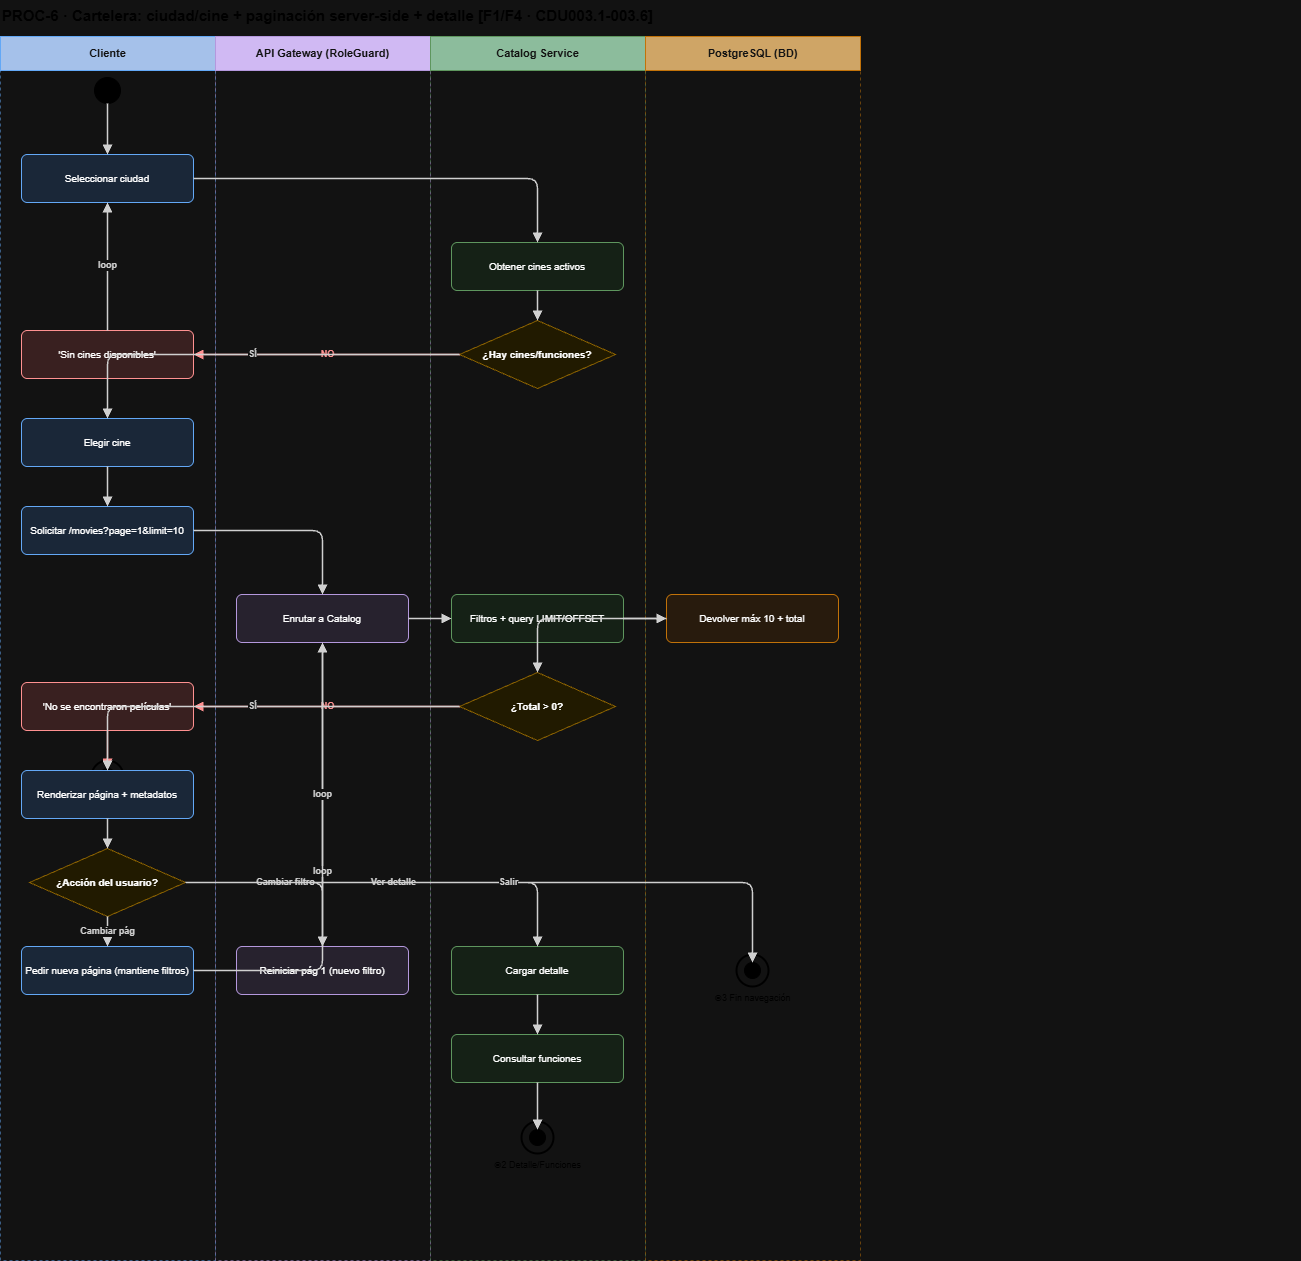

The diagram above was exported from draw.io. Its source (the exported page's mxGraphModel, read from the mxfile embedded in the PNG):
<mxGraphModel dx="2575" dy="1318" grid="0" gridSize="10" guides="1" tooltips="1" connect="1" arrows="1" fold="1" page="1" pageScale="1" pageWidth="940" pageHeight="1308" math="0" shadow="0">
  <root>
    <mxCell id="0" />
    <mxCell id="1" parent="0" />
    <mxCell id="P6t" parent="1" style="text;html=1;fontSize=15;fontStyle=1;fontColor=#222;" value="PROC-6 · Cartelera: ciudad/cine + paginación server-side + detalle  [F1/F4 · CDU003.1-003.6]" vertex="1">
      <mxGeometry height="24" width="1300" x="40" y="8" as="geometry" />
    </mxCell>
    <mxCell id="P6L0" parent="1" style="rounded=0;whiteSpace=wrap;html=1;fillColor=#1A3A6A;strokeColor=#1565C0;fontColor=#FFFFFF;fontSize=11;fontStyle=1;" value="Cliente" vertex="1">
      <mxGeometry height="34" width="215" x="40" y="44" as="geometry" />
    </mxCell>
    <mxCell id="P6LB0" parent="1" style="rounded=0;html=1;fillColor=none;strokeColor=#1565C0;dashed=1;opacity=50;" value="" vertex="1">
      <mxGeometry height="1190" width="215" x="40" y="78" as="geometry" />
    </mxCell>
    <mxCell id="P6L1" parent="1" style="rounded=0;whiteSpace=wrap;html=1;fillColor=#43286B;strokeColor=#6A4A9A;fontColor=#FFFFFF;fontSize=11;fontStyle=1;" value="API Gateway (RoleGuard)" vertex="1">
      <mxGeometry height="34" width="215" x="255" y="44" as="geometry" />
    </mxCell>
    <mxCell id="P6LB1" parent="1" style="rounded=0;html=1;fillColor=none;strokeColor=#6A4A9A;dashed=1;opacity=50;" value="" vertex="1">
      <mxGeometry height="1190" width="215" x="255" y="78" as="geometry" />
    </mxCell>
    <mxCell id="P6L2" parent="1" style="rounded=0;whiteSpace=wrap;html=1;fillColor=#1E5631;strokeColor=#4A8A4A;fontColor=#FFFFFF;fontSize=11;fontStyle=1;" value="Catalog Service" vertex="1">
      <mxGeometry height="34" width="215" x="470" y="44" as="geometry" />
    </mxCell>
    <mxCell id="P6LB2" parent="1" style="rounded=0;html=1;fillColor=none;strokeColor=#4A8A4A;dashed=1;opacity=50;" value="" vertex="1">
      <mxGeometry height="1190" width="215" x="470" y="78" as="geometry" />
    </mxCell>
    <mxCell id="P6L3" parent="1" style="rounded=0;whiteSpace=wrap;html=1;fillColor=#7A4A00;strokeColor=#D67A00;fontColor=#FFFFFF;fontSize=11;fontStyle=1;" value="PostgreSQL (BD)" vertex="1">
      <mxGeometry height="34" width="215" x="685" y="44" as="geometry" />
    </mxCell>
    <mxCell id="P6LB3" parent="1" style="rounded=0;html=1;fillColor=none;strokeColor=#D67A00;dashed=1;opacity=50;" value="" vertex="1">
      <mxGeometry height="1190" width="215" x="685" y="78" as="geometry" />
    </mxCell>
    <mxCell id="P6s" parent="1" style="ellipse;fillColor=#000;strokeColor=#000;html=1;" vertex="1">
      <mxGeometry height="26" width="26" x="134" y="85" as="geometry" />
    </mxCell>
    <mxCell id="P6M1" parent="1" style="rounded=1;whiteSpace=wrap;html=1;fillColor=#DBEAFE;strokeColor=#1565C0;fontSize=10;arcSize=12;" value="Seleccionar ciudad" vertex="1">
      <mxGeometry height="48" width="172" x="61" y="162" as="geometry" />
    </mxCell>
    <mxCell id="P6M2" parent="1" style="rounded=1;whiteSpace=wrap;html=1;fillColor=#E7F5E9;strokeColor=#4A8A4A;fontSize=10;arcSize=12;" value="Obtener cines activos" vertex="1">
      <mxGeometry height="48" width="172" x="491" y="250" as="geometry" />
    </mxCell>
    <mxCell id="P6D1" parent="1" style="rhombus;whiteSpace=wrap;html=1;fillColor=#FFF7D6;strokeColor=#D6A700;fontSize=10;fontStyle=1;" value="¿Hay cines/funciones?" vertex="1">
      <mxGeometry height="68" width="156" x="499" y="328" as="geometry" />
    </mxCell>
    <mxCell id="P6M3" parent="1" style="rounded=1;whiteSpace=wrap;html=1;fillColor=#FFE2E2;strokeColor=#C62828;fontSize=10;arcSize=12;" value="'Sin cines disponibles'" vertex="1">
      <mxGeometry height="48" width="172" x="61" y="338" as="geometry" />
    </mxCell>
    <mxCell id="P6M4" parent="1" style="rounded=1;whiteSpace=wrap;html=1;fillColor=#DBEAFE;strokeColor=#1565C0;fontSize=10;arcSize=12;" value="Elegir cine" vertex="1">
      <mxGeometry height="48" width="172" x="61" y="426" as="geometry" />
    </mxCell>
    <mxCell id="P6M5" parent="1" style="rounded=1;whiteSpace=wrap;html=1;fillColor=#DBEAFE;strokeColor=#1565C0;fontSize=10;arcSize=12;" value="Solicitar /movies?page=1&amp;limit=10" vertex="1">
      <mxGeometry height="48" width="172" x="61" y="514" as="geometry" />
    </mxCell>
    <mxCell id="P6M6" parent="1" style="rounded=1;whiteSpace=wrap;html=1;fillColor=#EDE7F6;strokeColor=#6A4A9A;fontSize=10;arcSize=12;" value="Enrutar a Catalog" vertex="1">
      <mxGeometry height="48" width="172" x="276" y="602" as="geometry" />
    </mxCell>
    <mxCell id="P6M7" parent="1" style="rounded=1;whiteSpace=wrap;html=1;fillColor=#E7F5E9;strokeColor=#4A8A4A;fontSize=10;arcSize=12;" value="Filtros + query LIMIT/OFFSET" vertex="1">
      <mxGeometry height="48" width="172" x="491" y="602" as="geometry" />
    </mxCell>
    <mxCell id="P6M8" parent="1" style="rounded=1;whiteSpace=wrap;html=1;fillColor=#FFF0DF;strokeColor=#D67A00;fontSize=10;arcSize=12;" value="Devolver máx 10 + total" vertex="1">
      <mxGeometry height="48" width="172" x="706" y="602" as="geometry" />
    </mxCell>
    <mxCell id="P6D2" parent="1" style="rhombus;whiteSpace=wrap;html=1;fillColor=#FFF7D6;strokeColor=#D6A700;fontSize=10;fontStyle=1;" value="¿Total &gt; 0?" vertex="1">
      <mxGeometry height="68" width="156" x="499" y="680" as="geometry" />
    </mxCell>
    <mxCell id="P6M9" parent="1" style="rounded=1;whiteSpace=wrap;html=1;fillColor=#FFE2E2;strokeColor=#C62828;fontSize=10;arcSize=12;" value="'No se encontraron películas'" vertex="1">
      <mxGeometry height="48" width="172" x="61" y="690" as="geometry" />
    </mxCell>
    <mxCell id="P6f1o" parent="1" style="ellipse;fillColor=none;strokeColor=#000;strokeWidth=2;html=1;" vertex="1">
      <mxGeometry height="32" width="32" x="131" y="768" as="geometry" />
    </mxCell>
    <mxCell id="P6f1" parent="1" style="ellipse;fillColor=#000;strokeColor=#000;html=1;" vertex="1">
      <mxGeometry height="16" width="16" x="139" y="776" as="geometry" />
    </mxCell>
    <mxCell id="P6f1t" parent="1" style="text;html=1;fontSize=9;fontColor=#444;align=center;" value="◉1 Sin resultados" vertex="1">
      <mxGeometry height="14" width="160" x="67" y="800" as="geometry" />
    </mxCell>
    <mxCell id="P6M10" parent="1" style="rounded=1;whiteSpace=wrap;html=1;fillColor=#DBEAFE;strokeColor=#1565C0;fontSize=10;arcSize=12;" value="Renderizar página + metadatos" vertex="1">
      <mxGeometry height="48" width="172" x="61" y="778" as="geometry" />
    </mxCell>
    <mxCell id="P6D3" parent="1" style="rhombus;whiteSpace=wrap;html=1;fillColor=#FFF7D6;strokeColor=#D6A700;fontSize=10;fontStyle=1;" value="¿Acción del usuario?" vertex="1">
      <mxGeometry height="68" width="156" x="69" y="856" as="geometry" />
    </mxCell>
    <mxCell id="P6M11" parent="1" style="rounded=1;whiteSpace=wrap;html=1;fillColor=#DBEAFE;strokeColor=#1565C0;fontSize=10;arcSize=12;" value="Pedir nueva página (mantiene filtros)" vertex="1">
      <mxGeometry height="48" width="172" x="61" y="954" as="geometry" />
    </mxCell>
    <mxCell id="P6M12" parent="1" style="rounded=1;whiteSpace=wrap;html=1;fillColor=#EDE7F6;strokeColor=#6A4A9A;fontSize=10;arcSize=12;" value="Reiniciar pág 1 (nuevo filtro)" vertex="1">
      <mxGeometry height="48" width="172" x="276" y="954" as="geometry" />
    </mxCell>
    <mxCell id="P6M13" parent="1" style="rounded=1;whiteSpace=wrap;html=1;fillColor=#E7F5E9;strokeColor=#4A8A4A;fontSize=10;arcSize=12;" value="Cargar detalle" vertex="1">
      <mxGeometry height="48" width="172" x="491" y="954" as="geometry" />
    </mxCell>
    <mxCell id="P6M14" parent="1" style="rounded=1;whiteSpace=wrap;html=1;fillColor=#E7F5E9;strokeColor=#4A8A4A;fontSize=10;arcSize=12;" value="Consultar funciones" vertex="1">
      <mxGeometry height="48" width="172" x="491" y="1042" as="geometry" />
    </mxCell>
    <mxCell id="P6f2o" parent="1" style="ellipse;fillColor=none;strokeColor=#000;strokeWidth=2;html=1;" vertex="1">
      <mxGeometry height="32" width="32" x="561" y="1129" as="geometry" />
    </mxCell>
    <mxCell id="P6f2" parent="1" style="ellipse;fillColor=#000;strokeColor=#000;html=1;" vertex="1">
      <mxGeometry height="16" width="16" x="569" y="1137" as="geometry" />
    </mxCell>
    <mxCell id="P6f2t" parent="1" style="text;html=1;fontSize=9;fontColor=#444;align=center;" value="◉2 Detalle/Funciones" vertex="1">
      <mxGeometry height="14" width="160" x="497" y="1161" as="geometry" />
    </mxCell>
    <mxCell id="P6f3o" parent="1" style="ellipse;fillColor=none;strokeColor=#000;strokeWidth=2;html=1;" vertex="1">
      <mxGeometry height="32" width="32" x="776" y="962" as="geometry" />
    </mxCell>
    <mxCell id="P6f3" parent="1" style="ellipse;fillColor=#000;strokeColor=#000;html=1;" vertex="1">
      <mxGeometry height="16" width="16" x="784" y="970" as="geometry" />
    </mxCell>
    <mxCell id="P6f3t" parent="1" style="text;html=1;fontSize=9;fontColor=#444;align=center;" value="◉3 Fin navegación" vertex="1">
      <mxGeometry height="14" width="160" x="712" y="994" as="geometry" />
    </mxCell>
    <mxCell id="P6es_M1" edge="1" parent="1" source="P6s" style="edgeStyle=orthogonalEdgeStyle;rounded=1;html=1;endArrow=block;endFill=1;strokeColor=#222222;strokeWidth=1.5;fontSize=9;fontStyle=1;fontColor=#222222;" target="P6M1" value="">
      <mxGeometry relative="1" as="geometry" />
    </mxCell>
    <mxCell id="P6eM1_M2" edge="1" parent="1" source="P6M1" style="edgeStyle=orthogonalEdgeStyle;rounded=1;html=1;endArrow=block;endFill=1;strokeColor=#222222;strokeWidth=1.5;fontSize=9;fontStyle=1;fontColor=#222222;" target="P6M2" value="">
      <mxGeometry relative="1" as="geometry" />
    </mxCell>
    <mxCell id="P6eM2_D1" edge="1" parent="1" source="P6M2" style="edgeStyle=orthogonalEdgeStyle;rounded=1;html=1;endArrow=block;endFill=1;strokeColor=#222222;strokeWidth=1.5;fontSize=9;fontStyle=1;fontColor=#222222;" target="P6D1" value="">
      <mxGeometry relative="1" as="geometry" />
    </mxCell>
    <mxCell id="P6eD1_M3" edge="1" parent="1" source="P6D1" style="edgeStyle=orthogonalEdgeStyle;rounded=1;html=1;endArrow=block;endFill=1;strokeColor=#C62828;strokeWidth=1.5;fontSize=9;fontStyle=1;fontColor=#C62828;" target="P6M3" value="NO">
      <mxGeometry relative="1" as="geometry" />
    </mxCell>
    <mxCell id="P6eM3_M1" edge="1" parent="1" source="P6M3" style="edgeStyle=orthogonalEdgeStyle;rounded=1;html=1;endArrow=block;endFill=1;strokeColor=#222222;strokeWidth=1.5;fontSize=9;fontStyle=1;fontColor=#222222;" target="P6M1" value="loop">
      <mxGeometry relative="1" as="geometry" />
    </mxCell>
    <mxCell id="P6eD1_M4" edge="1" parent="1" source="P6D1" style="edgeStyle=orthogonalEdgeStyle;rounded=1;html=1;endArrow=block;endFill=1;strokeColor=#222222;strokeWidth=1.5;fontSize=9;fontStyle=1;fontColor=#222222;" target="P6M4" value="SÍ">
      <mxGeometry relative="1" as="geometry" />
    </mxCell>
    <mxCell id="P6eM4_M5" edge="1" parent="1" source="P6M4" style="edgeStyle=orthogonalEdgeStyle;rounded=1;html=1;endArrow=block;endFill=1;strokeColor=#222222;strokeWidth=1.5;fontSize=9;fontStyle=1;fontColor=#222222;" target="P6M5" value="">
      <mxGeometry relative="1" as="geometry" />
    </mxCell>
    <mxCell id="P6eM5_M6" edge="1" parent="1" source="P6M5" style="edgeStyle=orthogonalEdgeStyle;rounded=1;html=1;endArrow=block;endFill=1;strokeColor=#222222;strokeWidth=1.5;fontSize=9;fontStyle=1;fontColor=#222222;" target="P6M6" value="">
      <mxGeometry relative="1" as="geometry" />
    </mxCell>
    <mxCell id="P6eM6_M7" edge="1" parent="1" source="P6M6" style="edgeStyle=orthogonalEdgeStyle;rounded=1;html=1;endArrow=block;endFill=1;strokeColor=#222222;strokeWidth=1.5;fontSize=9;fontStyle=1;fontColor=#222222;" target="P6M7" value="">
      <mxGeometry relative="1" as="geometry" />
    </mxCell>
    <mxCell id="P6eM7_M8" edge="1" parent="1" source="P6M7" style="edgeStyle=orthogonalEdgeStyle;rounded=1;html=1;endArrow=block;endFill=1;strokeColor=#222222;strokeWidth=1.5;fontSize=9;fontStyle=1;fontColor=#222222;" target="P6M8" value="">
      <mxGeometry relative="1" as="geometry" />
    </mxCell>
    <mxCell id="P6eM8_D2" edge="1" parent="1" source="P6M8" style="edgeStyle=orthogonalEdgeStyle;rounded=1;html=1;endArrow=block;endFill=1;strokeColor=#222222;strokeWidth=1.5;fontSize=9;fontStyle=1;fontColor=#222222;" target="P6D2" value="">
      <mxGeometry relative="1" as="geometry" />
    </mxCell>
    <mxCell id="P6eD2_M9" edge="1" parent="1" source="P6D2" style="edgeStyle=orthogonalEdgeStyle;rounded=1;html=1;endArrow=block;endFill=1;strokeColor=#C62828;strokeWidth=1.5;fontSize=9;fontStyle=1;fontColor=#C62828;" target="P6M9" value="NO">
      <mxGeometry relative="1" as="geometry" />
    </mxCell>
    <mxCell id="P6eM9_f1" edge="1" parent="1" source="P6M9" style="edgeStyle=orthogonalEdgeStyle;rounded=1;html=1;endArrow=block;endFill=1;strokeColor=#C62828;strokeWidth=1.5;fontSize=9;fontStyle=1;fontColor=#C62828;" target="P6f1" value="">
      <mxGeometry relative="1" as="geometry" />
    </mxCell>
    <mxCell id="P6eD2_M10" edge="1" parent="1" source="P6D2" style="edgeStyle=orthogonalEdgeStyle;rounded=1;html=1;endArrow=block;endFill=1;strokeColor=#222222;strokeWidth=1.5;fontSize=9;fontStyle=1;fontColor=#222222;" target="P6M10" value="SÍ">
      <mxGeometry relative="1" as="geometry" />
    </mxCell>
    <mxCell id="P6eM10_D3" edge="1" parent="1" source="P6M10" style="edgeStyle=orthogonalEdgeStyle;rounded=1;html=1;endArrow=block;endFill=1;strokeColor=#222222;strokeWidth=1.5;fontSize=9;fontStyle=1;fontColor=#222222;" target="P6D3" value="">
      <mxGeometry relative="1" as="geometry" />
    </mxCell>
    <mxCell id="P6eD3_M11" edge="1" parent="1" source="P6D3" style="edgeStyle=orthogonalEdgeStyle;rounded=1;html=1;endArrow=block;endFill=1;strokeColor=#222222;strokeWidth=1.5;fontSize=9;fontStyle=1;fontColor=#222222;" target="P6M11" value="Cambiar pág">
      <mxGeometry relative="1" as="geometry" />
    </mxCell>
    <mxCell id="P6eM11_M6" edge="1" parent="1" source="P6M11" style="edgeStyle=orthogonalEdgeStyle;rounded=1;html=1;endArrow=block;endFill=1;strokeColor=#222222;strokeWidth=1.5;fontSize=9;fontStyle=1;fontColor=#222222;" target="P6M6" value="loop">
      <mxGeometry relative="1" as="geometry" />
    </mxCell>
    <mxCell id="P6eD3_M12" edge="1" parent="1" source="P6D3" style="edgeStyle=orthogonalEdgeStyle;rounded=1;html=1;endArrow=block;endFill=1;strokeColor=#222222;strokeWidth=1.5;fontSize=9;fontStyle=1;fontColor=#222222;" target="P6M12" value="Cambiar filtro">
      <mxGeometry relative="1" as="geometry" />
    </mxCell>
    <mxCell id="P6eM12_M6" edge="1" parent="1" source="P6M12" style="edgeStyle=orthogonalEdgeStyle;rounded=1;html=1;endArrow=block;endFill=1;strokeColor=#222222;strokeWidth=1.5;fontSize=9;fontStyle=1;fontColor=#222222;" target="P6M6" value="loop">
      <mxGeometry relative="1" as="geometry" />
    </mxCell>
    <mxCell id="P6eD3_M13" edge="1" parent="1" source="P6D3" style="edgeStyle=orthogonalEdgeStyle;rounded=1;html=1;endArrow=block;endFill=1;strokeColor=#222222;strokeWidth=1.5;fontSize=9;fontStyle=1;fontColor=#222222;" target="P6M13" value="Ver detalle">
      <mxGeometry relative="1" as="geometry" />
    </mxCell>
    <mxCell id="P6eM13_M14" edge="1" parent="1" source="P6M13" style="edgeStyle=orthogonalEdgeStyle;rounded=1;html=1;endArrow=block;endFill=1;strokeColor=#222222;strokeWidth=1.5;fontSize=9;fontStyle=1;fontColor=#222222;" target="P6M14" value="">
      <mxGeometry relative="1" as="geometry" />
    </mxCell>
    <mxCell id="P6eM14_f2" edge="1" parent="1" source="P6M14" style="edgeStyle=orthogonalEdgeStyle;rounded=1;html=1;endArrow=block;endFill=1;strokeColor=#222222;strokeWidth=1.5;fontSize=9;fontStyle=1;fontColor=#222222;" target="P6f2" value="">
      <mxGeometry relative="1" as="geometry" />
    </mxCell>
    <mxCell id="P6eD3_f3" edge="1" parent="1" source="P6D3" style="edgeStyle=orthogonalEdgeStyle;rounded=1;html=1;endArrow=block;endFill=1;strokeColor=#222222;strokeWidth=1.5;fontSize=9;fontStyle=1;fontColor=#222222;" target="P6f3" value="Salir">
      <mxGeometry relative="1" as="geometry" />
    </mxCell>
  </root>
</mxGraphModel>